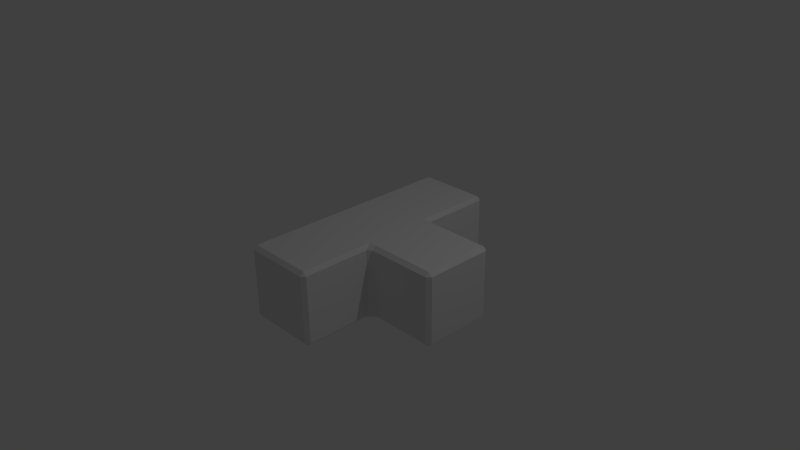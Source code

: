 # Source: Quad_tee.blend  (saved by Blender 2.74.0; exported with 4.5.12 LTS)
import bpy
from mathutils import Matrix  # noqa: F401  (used for matrix-valued properties, if any)

bpy.ops.wm.read_factory_settings(use_empty=True)
scene = bpy.context.scene
scene.name = 'Scene'

# ---- collections
col_collection_1 = bpy.data.collections.new('Collection 1'); scene.collection.children.link(col_collection_1)

# ---- materials (node trees are filled in below, after node groups)
mat_material = bpy.data.materials.new('Material')
mat_material.alpha_threshold = 0.0
mat_material.use_transparent_shadow = False
mat_material.roughness = 0.5
mat_material.line_color = (0.0, 0.0, 0.0, 1.0)

# ---- material node trees

# ---- world
world_world = bpy.data.worlds.new('World'); scene.world = world_world
world_world.color = (0.05088, 0.05088, 0.05088)
world_world.use_sun_shadow = False
world_world.sun_shadow_jitter_overblur = 0.0
world_world.cycles.sampling_method = 'MANUAL'
world_world.cycles.sample_map_resolution = 256

# ---- cameras
cam_camera = bpy.data.cameras.new('Camera')
cam_camera.clip_end = 100.0
cam_camera.lens = 35.0
cam_camera.sensor_width = 32.0
cam_camera.sensor_height = 18.0
cam_camera.ortho_scale = 7.314
cam_camera.dof.focus_distance = 0.0
cam_camera.dof.aperture_fstop = 128.0

# ---- lights
light_lamp = bpy.data.lights.new('Lamp', 'POINT')
light_lamp.transmission_factor = 0.0
light_lamp.cutoff_distance = 30.0
light_lamp.energy = 100.0
light_lamp.shadow_buffer_clip_start = 1.001
light_lamp.shadow_soft_size = 0.1
light_lamp.shadow_maximum_resolution = 0.006
light_lamp.use_absolute_resolution = True
light_lamp.cycles.use_multiple_importance_sampling = False

# ---- meshes
me_cube = bpy.data.meshes.new('Cube')
me_cube.from_pydata([(0.55, 0.5, -0.45), (0.55, 0.45, -0.5), (0.45, 0.45, -0.5), (0.45, 0.55, -0.5), (0.5, 0.55, -0.45), (0.45, -0.45, -0.5), (0.55, -0.45, -0.5), (0.55, -0.5, -0.45), (0.5, -0.55, -0.45), (0.45, -0.55, -0.5), (-0.45, -0.45, -0.5), (-0.45, -0.55, -0.5), (-0.5, -0.55, -0.45), (-0.5, -0.45, -0.45), (-0.5, 0.55, -0.45), (-0.45, 0.55, -0.5), (-0.45, 0.45, -0.5), (-0.5, 0.45, -0.45), (0.55, 0.5, 0.45), (0.5, 0.55, 0.45), (0.45, 0.55, 0.5), (0.45, 0.45, 0.5), (0.55, 0.45, 0.5), (0.45, -0.55, 0.5), (0.5, -0.55, 0.45), (0.55, -0.5, 0.45), (0.55, -0.45, 0.5), (0.45, -0.45, 0.5), (-0.5, -0.45, 0.45), (-0.5, -0.55, 0.45), (-0.45, -0.55, 0.5), (-0.45, -0.45, 0.5), (-0.45, 0.55, 0.5), (-0.5, 0.55, 0.45), (-0.5, 0.45, 0.45), (-0.45, 0.45, 0.5), (1.5, 0.45, -0.45), (1.45, 0.45, -0.5), (1.45, 0.5, -0.45), (1.45, -0.5, -0.45), (1.45, -0.45, -0.5), (1.5, -0.45, -0.45), (1.5, 0.45, 0.45), (1.45, 0.5, 0.45), (1.45, 0.45, 0.5), (1.45, -0.45, 0.5), (1.45, -0.5, 0.45), (1.5, -0.45, 0.45), (0.45, -1.5, -0.45), (0.45, -1.45, -0.5), (0.5, -1.45, -0.45), (-0.5, -1.45, -0.45), (-0.45, -1.45, -0.5), (-0.45, -1.5, -0.45), (0.45, -1.5, 0.45), (0.5, -1.45, 0.45), (0.45, -1.45, 0.5), (-0.45, -1.45, 0.5), (-0.5, -1.45, 0.45), (-0.45, -1.5, 0.45), (0.5, 1.45, -0.45), (0.45, 1.45, -0.5), (0.45, 1.5, -0.45), (-0.45, 1.5, -0.45), (-0.45, 1.45, -0.5), (-0.5, 1.45, -0.45), (0.45, 1.45, 0.5), (0.5, 1.45, 0.45), (0.45, 1.5, 0.45), (-0.45, 1.5, 0.45), (-0.5, 1.45, 0.45), (-0.45, 1.45, 0.5)], [], [(3, 15, 64, 61), (32, 20, 66, 71), (21, 35, 31, 27), (36, 42, 47, 41), (29, 12, 51, 58), (23, 30, 57, 56), (48, 54, 59, 53), (11, 9, 49, 52), (6, 1, 37, 40), (19, 4, 60, 67), (68, 62, 63, 69), (14, 33, 70, 65), (25, 7, 39, 46), (13, 28, 34, 17), (22, 26, 45, 44), (8, 24, 55, 50), (0, 18, 43, 38), (0, 1, 2, 3, 4), (5, 6, 7, 8, 9), (10, 11, 12, 13), (14, 15, 16, 17), (18, 19, 20, 21, 22), (23, 24, 25, 26, 27), (28, 29, 30, 31), (32, 33, 34, 35), (36, 37, 38), (39, 40, 41), (42, 43, 44), (45, 46, 47), (48, 49, 50), (51, 52, 53), (54, 55, 56), (57, 58, 59), (60, 61, 62), (63, 64, 65), (66, 67, 68), (69, 70, 71), (1, 6, 5, 2), (2, 16, 15, 3), (4, 19, 18, 0), (9, 11, 10, 5), (7, 25, 24, 8), (13, 17, 16, 10), (12, 29, 28, 13), (17, 34, 33, 14), (21, 27, 26, 22), (20, 32, 35, 21), (27, 31, 30, 23), (31, 35, 34, 28), (36, 41, 40, 37), (38, 43, 42, 36), (41, 47, 46, 39), (44, 45, 47, 42), (43, 18, 22, 44), (25, 46, 45, 26), (6, 40, 39, 7), (37, 1, 0, 38), (48, 53, 52, 49), (50, 55, 54, 48), (53, 59, 58, 51), (56, 57, 59, 54), (55, 24, 23, 56), (29, 58, 57, 30), (11, 52, 51, 12), (49, 9, 8, 50), (61, 64, 63, 62), (62, 68, 67, 60), (65, 70, 69, 63), (68, 69, 71, 66), (70, 33, 32, 71), (19, 67, 66, 20), (64, 15, 14, 65), (3, 61, 60, 4), (2, 5, 10, 16)])
me_cube.materials.append(mat_material)
me_cube.use_remesh_preserve_volume = False
me_cube.use_remesh_preserve_attributes = False
me_cube.use_mirror_vertex_groups = False
me_cube.update()

# ---- objects
ob_cube = bpy.data.objects.new('Cube', me_cube)
ob_lamp = bpy.data.objects.new('Lamp', light_lamp)
ob_camera = bpy.data.objects.new('Camera', cam_camera)

# ---- transforms, parenting, visibility, modifiers, constraints
ob_cube.location = (0.0, 0.0, 0.0)
ob_cube.lock_rotations_4d = False
ob_cube.empty_display_type = 'ARROWS'
ob_cube.lineart.crease_threshold = 0.0
ob_lamp.location = (4.076, 1.005, 5.904)
ob_lamp.rotation_euler = (0.6503, 0.05522, 1.866)
ob_lamp.lock_rotations_4d = False
ob_lamp.empty_display_type = 'ARROWS'
ob_lamp.color = (0.0, 0.0, 0.0, 0.0)
ob_lamp.lineart.crease_threshold = 0.0
ob_camera.location = (7.481, -6.508, 5.344)
ob_camera.rotation_euler = (1.109, 0.01082, 0.8149)
ob_camera.lock_rotations_4d = False
ob_camera.empty_display_type = 'ARROWS'
ob_camera.color = (0.0, 0.0, 0.0, 0.0)
ob_camera.display_type = 'WIRE'
ob_camera.lineart.crease_threshold = 0.0

# ---- collection membership
col_collection_1.objects.link(ob_cube)
col_collection_1.objects.link(ob_lamp)
col_collection_1.objects.link(ob_camera)

# ---- scene / render settings (as saved in the file)
scene.camera = ob_camera
scene.frame_start = 1; scene.frame_end = 250; scene.frame_set(1)
scene.render.engine = 'BLENDER_EEVEE_NEXT'
scene.render.resolution_percentage = 50
scene.render.dither_intensity = 0.0
scene.cycles.use_denoising = False
scene.cycles.samples = 10
scene.cycles.sampling_pattern = 'TABULATED_SOBOL'
scene.cycles.light_sampling_threshold = 0.0
scene.cycles.use_adaptive_sampling = False
scene.cycles.use_light_tree = False
scene.cycles.blur_glossy = 0.0
scene.cycles.pixel_filter_type = 'GAUSSIAN'
scene.cycles.sample_clamp_indirect = 0.0
scene.view_settings.view_transform = 'Standard'
bpy.context.view_layer.update()
